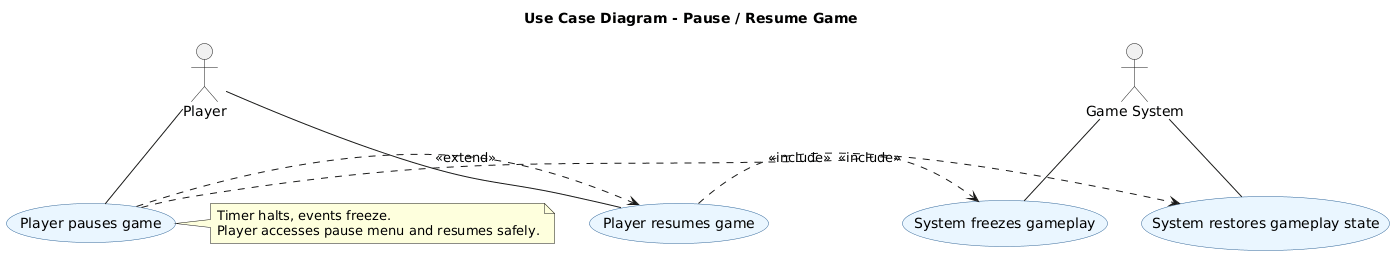

The diagram above was rendered by PlantUML. Its source (embedded in the PNG):
@startuml
title Use Case Diagram - Pause / Resume Game

actor Player
actor "Game System" as System

(Player pauses game) as (Pause Game)
(Player resumes game) as (Resume Game)
(System freezes gameplay) as (Freeze Logic)
(System restores gameplay state) as (Restore State)

Player -- (Pause Game)
Player -- (Resume Game)
System -- (Freeze Logic)
System -- (Restore State)

(Pause Game) .> (Freeze Logic) : <<include>>
(Resume Game) .> (Restore State) : <<include>>
(Pause Game) .> (Resume Game) : <<extend>>

note right of (Pause Game)
Timer halts, events freeze.
Player accesses pause menu and resumes safely.
end note

skinparam actorStyle awesome
skinparam usecase {
  BackgroundColor #EAF6FF
  BorderColor #336699
  ArrowColor #666666
  FontColor black
}
@enduml